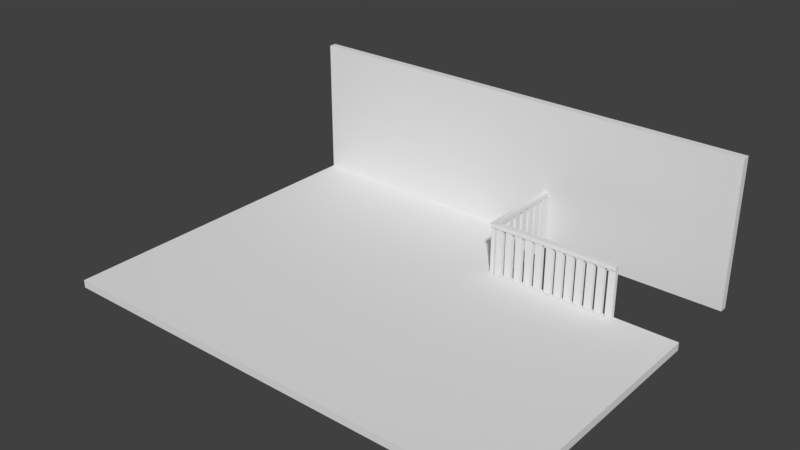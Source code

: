# Source: ParedSueloEscDer.blend  (saved by Blender 2.78.0; exported with 4.5.12 LTS)
import bpy
from mathutils import Matrix  # noqa: F401  (used for matrix-valued properties, if any)

bpy.ops.wm.read_factory_settings(use_empty=True)
scene = bpy.context.scene
scene.name = 'Scene'

# ---- collections
col_collection_1 = bpy.data.collections.new('Collection 1'); scene.collection.children.link(col_collection_1)

# ---- world
world_world = bpy.data.worlds.new('World'); scene.world = world_world
world_world.color = (0.05088, 0.05088, 0.05088)
world_world.use_sun_shadow = False
world_world.sun_shadow_jitter_overblur = 0.0
world_world.cycles.sampling_method = 'MANUAL'

# ---- meshes
me_cube_027 = bpy.data.meshes.new('Cube.027')
me_cube_027.from_pydata([(-1.0, -1.0, -1.0), (-1.0, -1.0, 1.0), (-1.0, 1.0, -1.0), (-1.0, 1.0, 1.0), (1.0, -1.0, -1.0), (1.0, -1.0, 1.0), (1.0, 1.0, -1.0), (1.0, 1.0, 1.0)], [], [(0, 1, 3, 2), (2, 3, 7, 6), (6, 7, 5, 4), (4, 5, 1, 0), (2, 6, 4, 0), (7, 3, 1, 5)])
me_cube_027.use_remesh_preserve_volume = False
me_cube_027.use_remesh_preserve_attributes = False
me_cube_027.use_mirror_vertex_groups = False
me_cube_027.update()
me_cube_001 = bpy.data.meshes.new('Cube.001')
me_cube_001.from_pydata([(-1.0, -1.0, -1.0), (-1.0, -1.0, 1.0), (-1.0, 1.0, -1.0), (-1.0, 1.0, 1.0), (1.0, -1.0, -1.0), (1.0, -1.0, 1.0), (1.0, 1.0, -1.0), (1.0, 1.0, 1.0)], [], [(0, 1, 3, 2), (2, 3, 7, 6), (6, 7, 5, 4), (4, 5, 1, 0), (2, 6, 4, 0), (7, 3, 1, 5)])
me_cube_001.use_remesh_preserve_volume = False
me_cube_001.use_remesh_preserve_attributes = False
me_cube_001.use_mirror_vertex_groups = False
me_cube_001.update()
me_cube = bpy.data.meshes.new('Cube')
me_cube.from_pydata([(-1.664, -0.9373, -1.0), (-1.664, -0.9373, 1.0), (-1.664, 1.063, -1.0), (-1.664, 1.063, 1.0), (0.3362, -0.9373, -1.0), (0.3362, -0.9373, 1.0), (0.3362, 1.063, -1.0), (0.3362, 1.063, 1.0), (-1.664, 0.4059, -1.0), (-1.664, 0.4059, 1.0), (0.3362, 0.4059, -1.0), (0.3362, 0.4059, 1.0), (0.3362, 0.4059, 1.0), (0.3362, -0.9373, 1.0), (0.3362, -0.9373, -1.0), (0.3362, 0.4059, -1.0), (1.655, 0.4059, 1.0), (1.655, -0.9373, 1.0), (1.655, -0.9373, -1.0), (1.655, 0.4059, -1.0), (-1.664, -1.485, -1.0), (-1.664, -1.485, 1.0), (0.3362, -1.485, 1.0), (0.3362, -1.485, -1.0), (0.3362, -1.485, 1.0), (0.3362, -1.485, -1.0), (1.655, -1.485, 1.0), (1.655, -1.485, -1.0)], [], [(8, 9, 3, 2), (2, 3, 7, 6), (11, 5, 13, 12), (1, 0, 20, 21), (8, 10, 4, 0), (11, 9, 1, 5), (7, 3, 9, 11), (2, 6, 10, 8), (6, 7, 11, 10), (0, 1, 9, 8), (14, 15, 19, 18), (5, 4, 14, 13), (10, 11, 12, 15), (4, 10, 15, 14), (19, 16, 17, 18), (12, 13, 17, 16), (15, 12, 16, 19), (17, 13, 24, 26), (23, 22, 21, 20), (24, 25, 27, 26), (13, 14, 25, 24), (0, 4, 23, 20), (14, 18, 27, 25), (5, 1, 21, 22), (4, 5, 22, 23), (18, 17, 26, 27)])
me_cube.use_remesh_preserve_volume = False
me_cube.use_remesh_preserve_attributes = False
me_cube.use_mirror_vertex_groups = False
me_cube.update()
me_cube_004 = bpy.data.meshes.new('Cube.004')
me_cube_004.from_pydata([(-1.0, -1.0, -1.0), (-1.0, -1.0, 1.0), (-1.0, 1.0, -1.0), (-1.0, 1.0, 1.0), (1.0, -1.0, -1.0), (1.0, -1.0, 1.0), (1.0, 1.0, -1.0), (1.0, 1.0, 1.0)], [], [(0, 1, 3, 2), (2, 3, 7, 6), (6, 7, 5, 4), (4, 5, 1, 0), (2, 6, 4, 0), (7, 3, 1, 5)])
me_cube_004.use_remesh_preserve_volume = False
me_cube_004.use_remesh_preserve_attributes = False
me_cube_004.use_mirror_vertex_groups = False
me_cube_004.update()
me_cube_002 = bpy.data.meshes.new('Cube.002')
me_cube_002.from_pydata([(-1.0, -1.0, -1.0), (-1.0, -1.0, 1.0), (-1.0, 1.0, -1.0), (-1.0, 1.0, 1.0), (1.0, -1.0, -1.0), (1.0, -1.0, 1.0), (1.0, 1.0, -1.0), (1.0, 1.0, 1.0)], [], [(0, 1, 3, 2), (2, 3, 7, 6), (6, 7, 5, 4), (4, 5, 1, 0), (2, 6, 4, 0), (7, 3, 1, 5)])
me_cube_002.use_remesh_preserve_volume = False
me_cube_002.use_remesh_preserve_attributes = False
me_cube_002.use_mirror_vertex_groups = False
me_cube_002.update()
me_cube_005 = bpy.data.meshes.new('Cube.005')
me_cube_005.from_pydata([(-1.0, -1.0, -1.0), (-1.0, -1.0, 1.0), (-1.0, 1.0, -1.0), (-1.0, 1.0, 1.0), (1.0, -1.0, -1.0), (1.0, -1.0, 1.0), (1.0, 1.0, -1.0), (1.0, 1.0, 1.0)], [], [(0, 1, 3, 2), (2, 3, 7, 6), (6, 7, 5, 4), (4, 5, 1, 0), (2, 6, 4, 0), (7, 3, 1, 5)])
me_cube_005.use_remesh_preserve_volume = False
me_cube_005.use_remesh_preserve_attributes = False
me_cube_005.use_mirror_vertex_groups = False
me_cube_005.update()
me_cube_006 = bpy.data.meshes.new('Cube.006')
me_cube_006.from_pydata([(-1.0, -1.0, -1.0), (-1.0, -1.0, 1.0), (-1.0, 1.0, -1.0), (-1.0, 1.0, 1.0), (1.0, -1.0, -1.0), (1.0, -1.0, 1.0), (1.0, 1.0, -1.0), (1.0, 1.0, 1.0)], [], [(0, 1, 3, 2), (2, 3, 7, 6), (6, 7, 5, 4), (4, 5, 1, 0), (2, 6, 4, 0), (7, 3, 1, 5)])
me_cube_006.use_remesh_preserve_volume = False
me_cube_006.use_remesh_preserve_attributes = False
me_cube_006.use_mirror_vertex_groups = False
me_cube_006.update()
me_cube_007 = bpy.data.meshes.new('Cube.007')
me_cube_007.from_pydata([(-1.0, -1.0, -1.0), (-1.0, -1.0, 1.0), (-1.0, 1.0, -1.0), (-1.0, 1.0, 1.0), (1.0, -1.0, -1.0), (1.0, -1.0, 1.0), (1.0, 1.0, -1.0), (1.0, 1.0, 1.0)], [], [(0, 1, 3, 2), (2, 3, 7, 6), (6, 7, 5, 4), (4, 5, 1, 0), (2, 6, 4, 0), (7, 3, 1, 5)])
me_cube_007.use_remesh_preserve_volume = False
me_cube_007.use_remesh_preserve_attributes = False
me_cube_007.use_mirror_vertex_groups = False
me_cube_007.update()
me_cube_008 = bpy.data.meshes.new('Cube.008')
me_cube_008.from_pydata([(-1.0, -1.0, -1.0), (-1.0, -1.0, 1.0), (-1.0, 1.0, -1.0), (-1.0, 1.0, 1.0), (1.0, -1.0, -1.0), (1.0, -1.0, 1.0), (1.0, 1.0, -1.0), (1.0, 1.0, 1.0)], [], [(0, 1, 3, 2), (2, 3, 7, 6), (6, 7, 5, 4), (4, 5, 1, 0), (2, 6, 4, 0), (7, 3, 1, 5)])
me_cube_008.use_remesh_preserve_volume = False
me_cube_008.use_remesh_preserve_attributes = False
me_cube_008.use_mirror_vertex_groups = False
me_cube_008.update()
me_cube_009 = bpy.data.meshes.new('Cube.009')
me_cube_009.from_pydata([(-1.0, -1.0, -1.0), (-1.0, -1.0, 1.0), (-1.0, 1.0, -1.0), (-1.0, 1.0, 1.0), (1.0, -1.0, -1.0), (1.0, -1.0, 1.0), (1.0, 1.0, -1.0), (1.0, 1.0, 1.0)], [], [(0, 1, 3, 2), (2, 3, 7, 6), (6, 7, 5, 4), (4, 5, 1, 0), (2, 6, 4, 0), (7, 3, 1, 5)])
me_cube_009.use_remesh_preserve_volume = False
me_cube_009.use_remesh_preserve_attributes = False
me_cube_009.use_mirror_vertex_groups = False
me_cube_009.update()
me_cube_010 = bpy.data.meshes.new('Cube.010')
me_cube_010.from_pydata([(-1.0, -1.0, -1.0), (-1.0, -1.0, 1.0), (-1.0, 1.0, -1.0), (-1.0, 1.0, 1.0), (1.0, -1.0, -1.0), (1.0, -1.0, 1.0), (1.0, 1.0, -1.0), (1.0, 1.0, 1.0)], [], [(0, 1, 3, 2), (2, 3, 7, 6), (6, 7, 5, 4), (4, 5, 1, 0), (2, 6, 4, 0), (7, 3, 1, 5)])
me_cube_010.use_remesh_preserve_volume = False
me_cube_010.use_remesh_preserve_attributes = False
me_cube_010.use_mirror_vertex_groups = False
me_cube_010.update()
me_cube_011 = bpy.data.meshes.new('Cube.011')
me_cube_011.from_pydata([(-1.0, -1.0, -1.0), (-1.0, -1.0, 1.0), (-1.0, 1.0, -1.0), (-1.0, 1.0, 1.0), (1.0, -1.0, -1.0), (1.0, -1.0, 1.0), (1.0, 1.0, -1.0), (1.0, 1.0, 1.0)], [], [(0, 1, 3, 2), (2, 3, 7, 6), (6, 7, 5, 4), (4, 5, 1, 0), (2, 6, 4, 0), (7, 3, 1, 5)])
me_cube_011.use_remesh_preserve_volume = False
me_cube_011.use_remesh_preserve_attributes = False
me_cube_011.use_mirror_vertex_groups = False
me_cube_011.update()
me_cube_012 = bpy.data.meshes.new('Cube.012')
me_cube_012.from_pydata([(-1.0, -1.0, -1.0), (-1.0, -1.0, 1.0), (-1.0, 1.0, -1.0), (-1.0, 1.0, 1.0), (1.0, -1.0, -1.0), (1.0, -1.0, 1.0), (1.0, 1.0, -1.0), (1.0, 1.0, 1.0)], [], [(0, 1, 3, 2), (2, 3, 7, 6), (6, 7, 5, 4), (4, 5, 1, 0), (2, 6, 4, 0), (7, 3, 1, 5)])
me_cube_012.use_remesh_preserve_volume = False
me_cube_012.use_remesh_preserve_attributes = False
me_cube_012.use_mirror_vertex_groups = False
me_cube_012.update()
me_cube_013 = bpy.data.meshes.new('Cube.013')
me_cube_013.from_pydata([(-1.0, -1.0, -1.0), (-1.0, -1.0, 1.0), (-1.0, 1.0, -1.0), (-1.0, 1.0, 1.0), (1.0, -1.0, -1.0), (1.0, -1.0, 1.0), (1.0, 1.0, -1.0), (1.0, 1.0, 1.0)], [], [(0, 1, 3, 2), (2, 3, 7, 6), (6, 7, 5, 4), (4, 5, 1, 0), (2, 6, 4, 0), (7, 3, 1, 5)])
me_cube_013.use_remesh_preserve_volume = False
me_cube_013.use_remesh_preserve_attributes = False
me_cube_013.use_mirror_vertex_groups = False
me_cube_013.update()
me_cube_014 = bpy.data.meshes.new('Cube.014')
me_cube_014.from_pydata([(-1.0, -1.0, -1.0), (-1.0, -1.0, 1.0), (-1.0, 1.0, -1.0), (-1.0, 1.0, 1.0), (1.0, -1.0, -1.0), (1.0, -1.0, 1.0), (1.0, 1.0, -1.0), (1.0, 1.0, 1.0)], [], [(0, 1, 3, 2), (2, 3, 7, 6), (6, 7, 5, 4), (4, 5, 1, 0), (2, 6, 4, 0), (7, 3, 1, 5)])
me_cube_014.use_remesh_preserve_volume = False
me_cube_014.use_remesh_preserve_attributes = False
me_cube_014.use_mirror_vertex_groups = False
me_cube_014.update()
me_cube_015 = bpy.data.meshes.new('Cube.015')
me_cube_015.from_pydata([(-1.0, -1.0, -1.0), (-1.0, -1.0, 1.0), (-1.0, 1.0, -1.0), (-1.0, 1.0, 1.0), (1.0, -1.0, -1.0), (1.0, -1.0, 1.0), (1.0, 1.0, -1.0), (1.0, 1.0, 1.0)], [], [(0, 1, 3, 2), (2, 3, 7, 6), (6, 7, 5, 4), (4, 5, 1, 0), (2, 6, 4, 0), (7, 3, 1, 5)])
me_cube_015.use_remesh_preserve_volume = False
me_cube_015.use_remesh_preserve_attributes = False
me_cube_015.use_mirror_vertex_groups = False
me_cube_015.update()
me_cube_016 = bpy.data.meshes.new('Cube.016')
me_cube_016.from_pydata([(-1.0, -1.0, -1.0), (-1.0, -1.0, 1.0), (-1.0, 1.0, -1.0), (-1.0, 1.0, 1.0), (1.0, -1.0, -1.0), (1.0, -1.0, 1.0), (1.0, 1.0, -1.0), (1.0, 1.0, 1.0)], [], [(0, 1, 3, 2), (2, 3, 7, 6), (6, 7, 5, 4), (4, 5, 1, 0), (2, 6, 4, 0), (7, 3, 1, 5)])
me_cube_016.use_remesh_preserve_volume = False
me_cube_016.use_remesh_preserve_attributes = False
me_cube_016.use_mirror_vertex_groups = False
me_cube_016.update()
me_cube_017 = bpy.data.meshes.new('Cube.017')
me_cube_017.from_pydata([(-1.0, -1.0, -1.0), (-1.0, -1.0, 1.0), (-1.0, 1.0, -1.0), (-1.0, 1.0, 1.0), (1.0, -1.0, -1.0), (1.0, -1.0, 1.0), (1.0, 1.0, -1.0), (1.0, 1.0, 1.0)], [], [(0, 1, 3, 2), (2, 3, 7, 6), (6, 7, 5, 4), (4, 5, 1, 0), (2, 6, 4, 0), (7, 3, 1, 5)])
me_cube_017.use_remesh_preserve_volume = False
me_cube_017.use_remesh_preserve_attributes = False
me_cube_017.use_mirror_vertex_groups = False
me_cube_017.update()
me_cube_018 = bpy.data.meshes.new('Cube.018')
me_cube_018.from_pydata([(-1.0, -1.0, -1.0), (-1.0, -1.0, 1.0), (-1.0, 1.0, -1.0), (-1.0, 1.0, 1.0), (1.0, -1.0, -1.0), (1.0, -1.0, 1.0), (1.0, 1.0, -1.0), (1.0, 1.0, 1.0)], [], [(0, 1, 3, 2), (2, 3, 7, 6), (6, 7, 5, 4), (4, 5, 1, 0), (2, 6, 4, 0), (7, 3, 1, 5)])
me_cube_018.use_remesh_preserve_volume = False
me_cube_018.use_remesh_preserve_attributes = False
me_cube_018.use_mirror_vertex_groups = False
me_cube_018.update()
me_cube_019 = bpy.data.meshes.new('Cube.019')
me_cube_019.from_pydata([(-1.0, -1.0, -1.0), (-1.0, -1.0, 1.0), (-1.0, 1.0, -1.0), (-1.0, 1.0, 1.0), (1.0, -1.0, -1.0), (1.0, -1.0, 1.0), (1.0, 1.0, -1.0), (1.0, 1.0, 1.0)], [], [(0, 1, 3, 2), (2, 3, 7, 6), (6, 7, 5, 4), (4, 5, 1, 0), (2, 6, 4, 0), (7, 3, 1, 5)])
me_cube_019.use_remesh_preserve_volume = False
me_cube_019.use_remesh_preserve_attributes = False
me_cube_019.use_mirror_vertex_groups = False
me_cube_019.update()
me_cube_020 = bpy.data.meshes.new('Cube.020')
me_cube_020.from_pydata([(-1.0, -1.0, -1.0), (-1.0, -1.0, 1.0), (-1.0, 1.0, -1.0), (-1.0, 1.0, 1.0), (1.0, -1.0, -1.0), (1.0, -1.0, 1.0), (1.0, 1.0, -1.0), (1.0, 1.0, 1.0)], [], [(0, 1, 3, 2), (2, 3, 7, 6), (6, 7, 5, 4), (4, 5, 1, 0), (2, 6, 4, 0), (7, 3, 1, 5)])
me_cube_020.use_remesh_preserve_volume = False
me_cube_020.use_remesh_preserve_attributes = False
me_cube_020.use_mirror_vertex_groups = False
me_cube_020.update()
me_cube_021 = bpy.data.meshes.new('Cube.021')
me_cube_021.from_pydata([(-1.0, -1.0, -1.0), (-1.0, -1.0, 1.0), (-1.0, 1.0, -1.0), (-1.0, 1.0, 1.0), (1.0, -1.0, -1.0), (1.0, -1.0, 1.0), (1.0, 1.0, -1.0), (1.0, 1.0, 1.0)], [], [(0, 1, 3, 2), (2, 3, 7, 6), (6, 7, 5, 4), (4, 5, 1, 0), (2, 6, 4, 0), (7, 3, 1, 5)])
me_cube_021.use_remesh_preserve_volume = False
me_cube_021.use_remesh_preserve_attributes = False
me_cube_021.use_mirror_vertex_groups = False
me_cube_021.update()
me_cube_022 = bpy.data.meshes.new('Cube.022')
me_cube_022.from_pydata([(-1.0, -1.0, -1.0), (-1.0, -1.0, 1.0), (-1.0, 1.0, -1.0), (-1.0, 1.0, 1.0), (1.0, -1.0, -1.0), (1.0, -1.0, 1.0), (1.0, 1.0, -1.0), (1.0, 1.0, 1.0)], [], [(0, 1, 3, 2), (2, 3, 7, 6), (6, 7, 5, 4), (4, 5, 1, 0), (2, 6, 4, 0), (7, 3, 1, 5)])
me_cube_022.use_remesh_preserve_volume = False
me_cube_022.use_remesh_preserve_attributes = False
me_cube_022.use_mirror_vertex_groups = False
me_cube_022.update()
me_cube_028 = bpy.data.meshes.new('Cube.028')
me_cube_028.from_pydata([(-1.0, -1.0, -1.0), (-1.0, -1.0, 1.0), (-1.0, 1.0, -1.0), (-1.0, 1.0, 1.0), (1.0, -1.0, -1.0), (1.0, -1.0, 1.0), (1.0, 1.0, -1.0), (1.0, 1.0, 1.0)], [], [(0, 1, 3, 2), (2, 3, 7, 6), (6, 7, 5, 4), (4, 5, 1, 0), (2, 6, 4, 0), (7, 3, 1, 5)])
me_cube_028.use_remesh_preserve_volume = False
me_cube_028.use_remesh_preserve_attributes = False
me_cube_028.use_mirror_vertex_groups = False
me_cube_028.update()

# ---- objects
ob_cube_022 = bpy.data.objects.new('Cube.022', me_cube_027)
ob_cube_001 = bpy.data.objects.new('Cube.001', me_cube_001)
ob_cube = bpy.data.objects.new('Cube', me_cube)
ob_cube_003 = bpy.data.objects.new('Cube.003', me_cube_004)
ob_cube_002 = bpy.data.objects.new('Cube.002', me_cube_002)
ob_cube_004 = bpy.data.objects.new('Cube.004', me_cube_005)
ob_cube_005 = bpy.data.objects.new('Cube.005', me_cube_006)
ob_cube_006 = bpy.data.objects.new('Cube.006', me_cube_007)
ob_cube_007 = bpy.data.objects.new('Cube.007', me_cube_008)
ob_cube_008 = bpy.data.objects.new('Cube.008', me_cube_009)
ob_cube_009 = bpy.data.objects.new('Cube.009', me_cube_010)
ob_cube_010 = bpy.data.objects.new('Cube.010', me_cube_011)
ob_cube_011 = bpy.data.objects.new('Cube.011', me_cube_012)
ob_cube_012 = bpy.data.objects.new('Cube.012', me_cube_013)
ob_cube_013 = bpy.data.objects.new('Cube.013', me_cube_014)
ob_cube_014 = bpy.data.objects.new('Cube.014', me_cube_015)
ob_cube_015 = bpy.data.objects.new('Cube.015', me_cube_016)
ob_cube_016 = bpy.data.objects.new('Cube.016', me_cube_017)
ob_cube_017 = bpy.data.objects.new('Cube.017', me_cube_018)
ob_cube_018 = bpy.data.objects.new('Cube.018', me_cube_019)
ob_cube_019 = bpy.data.objects.new('Cube.019', me_cube_020)
ob_cube_020 = bpy.data.objects.new('Cube.020', me_cube_021)
ob_cube_021 = bpy.data.objects.new('Cube.021', me_cube_022)
ob_cube_023 = bpy.data.objects.new('Cube.023', me_cube_028)

# ---- transforms, parenting, visibility, modifiers, constraints
ob_cube_022.location = (0.6498, 1.279, 0.7811)
ob_cube_022.scale = (0.0396, 0.6296, 0.0296)
ob_cube_022.lineart.crease_threshold = 0.0
ob_cube_001.location = (0.6524, 1.824, 0.4211)
ob_cube_001.scale = (-0.03, 0.05, 0.36)
ob_cube_001.lineart.crease_threshold = 0.0
ob_cube.location = (0.0, -0.05641, 0.0)
ob_cube.scale = (2.04, 1.948, 0.056)
ob_cube.lineart.crease_threshold = 0.0
ob_cube_003.location = (0.0, 1.962, 1.012)
ob_cube_003.rotation_euler = (1.571, -0.0, 0.0)
ob_cube_003.scale = (3.382, 1.068, 0.056)
ob_cube_003.lineart.crease_threshold = 0.0
ob_cube_002.location = (0.6524, 1.664, 0.4211)
ob_cube_002.scale = (-0.03, 0.05, 0.36)
ob_cube_002.lineart.crease_threshold = 0.0
ob_cube_004.location = (0.6524, 1.512, 0.4211)
ob_cube_004.scale = (-0.03, 0.05, 0.36)
ob_cube_004.lineart.crease_threshold = 0.0
ob_cube_005.location = (0.6524, 1.355, 0.4211)
ob_cube_005.scale = (-0.03, 0.05, 0.36)
ob_cube_005.lineart.crease_threshold = 0.0
ob_cube_006.location = (0.6524, 1.191, 0.4211)
ob_cube_006.scale = (-0.03, 0.05, 0.36)
ob_cube_006.lineart.crease_threshold = 0.0
ob_cube_007.location = (0.6524, 1.035, 0.4211)
ob_cube_007.scale = (-0.03, 0.05, 0.36)
ob_cube_007.lineart.crease_threshold = 0.0
ob_cube_008.location = (0.6524, 0.871, 0.4211)
ob_cube_008.scale = (-0.03, 0.05, 0.36)
ob_cube_008.lineart.crease_threshold = 0.0
ob_cube_009.location = (0.6524, 0.712, 0.4211)
ob_cube_009.scale = (-0.03, 0.05, 0.36)
ob_cube_009.lineart.crease_threshold = 0.0
ob_cube_010.location = (0.749, 0.6938, 0.4211)
ob_cube_010.rotation_euler = (0.0, -0.0, 1.571)
ob_cube_010.scale = (-0.03, 0.05, 0.36)
ob_cube_010.lineart.crease_threshold = 0.0
ob_cube_011.location = (0.8993, 0.6938, 0.4211)
ob_cube_011.rotation_euler = (0.0, -0.0, 1.571)
ob_cube_011.scale = (-0.03, 0.05, 0.36)
ob_cube_011.lineart.crease_threshold = 0.0
ob_cube_012.location = (1.053, 0.6938, 0.4211)
ob_cube_012.rotation_euler = (0.0, -0.0, 1.571)
ob_cube_012.scale = (-0.03, 0.05, 0.36)
ob_cube_012.lineart.crease_threshold = 0.0
ob_cube_013.location = (1.209, 0.6938, 0.4211)
ob_cube_013.rotation_euler = (0.0, -0.0, 1.571)
ob_cube_013.scale = (-0.03, 0.05, 0.36)
ob_cube_013.lineart.crease_threshold = 0.0
ob_cube_014.location = (1.362, 0.6938, 0.4211)
ob_cube_014.rotation_euler = (0.0, -0.0, 1.571)
ob_cube_014.scale = (-0.03, 0.05, 0.36)
ob_cube_014.lineart.crease_threshold = 0.0
ob_cube_015.location = (1.524, 0.6938, 0.4211)
ob_cube_015.rotation_euler = (0.0, -0.0, 1.571)
ob_cube_015.scale = (-0.03, 0.05, 0.36)
ob_cube_015.lineart.crease_threshold = 0.0
ob_cube_016.location = (1.674, 0.6938, 0.4211)
ob_cube_016.rotation_euler = (0.0, -0.0, 1.571)
ob_cube_016.scale = (-0.03, 0.05, 0.36)
ob_cube_016.lineart.crease_threshold = 0.0
ob_cube_017.location = (1.823, 0.6938, 0.4211)
ob_cube_017.rotation_euler = (0.0, -0.0, 1.571)
ob_cube_017.scale = (-0.03, 0.05, 0.36)
ob_cube_017.lineart.crease_threshold = 0.0
ob_cube_018.location = (1.973, 0.6938, 0.4211)
ob_cube_018.rotation_euler = (0.0, -0.0, 1.571)
ob_cube_018.scale = (-0.03, 0.05, 0.36)
ob_cube_018.lineart.crease_threshold = 0.0
ob_cube_019.location = (2.124, 0.6938, 0.4211)
ob_cube_019.rotation_euler = (0.0, -0.0, 1.571)
ob_cube_019.scale = (-0.03, 0.05, 0.36)
ob_cube_019.lineart.crease_threshold = 0.0
ob_cube_020.location = (2.277, 0.6938, 0.4211)
ob_cube_020.rotation_euler = (0.0, -0.0, 1.571)
ob_cube_020.scale = (-0.03, 0.05, 0.36)
ob_cube_020.lineart.crease_threshold = 0.0
ob_cube_021.location = (2.433, 0.6938, 0.4211)
ob_cube_021.rotation_euler = (0.0, -0.0, 1.571)
ob_cube_021.scale = (-0.03, 0.05, 0.36)
ob_cube_021.lineart.crease_threshold = 0.0
ob_cube_023.location = (1.585, 0.6882, 0.7811)
ob_cube_023.rotation_euler = (0.0, -0.0, 1.571)
ob_cube_023.scale = (0.0396, 0.8996, 0.0296)
ob_cube_023.lineart.crease_threshold = 0.0

# ---- collection membership
col_collection_1.objects.link(ob_cube_022)
col_collection_1.objects.link(ob_cube_001)
col_collection_1.objects.link(ob_cube)
col_collection_1.objects.link(ob_cube_003)
col_collection_1.objects.link(ob_cube_002)
col_collection_1.objects.link(ob_cube_004)
col_collection_1.objects.link(ob_cube_005)
col_collection_1.objects.link(ob_cube_006)
col_collection_1.objects.link(ob_cube_007)
col_collection_1.objects.link(ob_cube_008)
col_collection_1.objects.link(ob_cube_009)
col_collection_1.objects.link(ob_cube_010)
col_collection_1.objects.link(ob_cube_011)
col_collection_1.objects.link(ob_cube_012)
col_collection_1.objects.link(ob_cube_013)
col_collection_1.objects.link(ob_cube_014)
col_collection_1.objects.link(ob_cube_015)
col_collection_1.objects.link(ob_cube_016)
col_collection_1.objects.link(ob_cube_017)
col_collection_1.objects.link(ob_cube_018)
col_collection_1.objects.link(ob_cube_019)
col_collection_1.objects.link(ob_cube_020)
col_collection_1.objects.link(ob_cube_021)
col_collection_1.objects.link(ob_cube_023)

# ---- scene / render settings (as saved in the file)
scene.frame_start = 1; scene.frame_end = 250; scene.frame_set(6)
scene.render.engine = 'BLENDER_EEVEE_NEXT'
scene.render.resolution_percentage = 50
scene.render.dither_intensity = 0.0
scene.cycles.use_denoising = False
scene.cycles.samples = 128
scene.cycles.sampling_pattern = 'TABULATED_SOBOL'
scene.cycles.light_sampling_threshold = 0.0
scene.cycles.use_adaptive_sampling = False
scene.cycles.use_light_tree = False
scene.cycles.blur_glossy = 0.0
scene.cycles.sample_clamp_indirect = 0.0
scene.view_settings.view_transform = 'Standard'
bpy.context.view_layer.update()

# ---- added for rendering (the .blend has no active camera and no usable light): camera, sun
cam_auto = bpy.data.cameras.new('AutoCamera')
cam_auto.lens = 50.0
cam_auto.sensor_width = 36.0
cam_auto.clip_end = 1000.0
ob_auto_camera = bpy.data.objects.new('AutoCamera', cam_auto)
scene.collection.objects.link(ob_auto_camera)
ob_auto_camera.location = (8.01549, -10.0915, 7.4292)
ob_auto_camera.rotation_euler = (1.09748, -7.21219e-08, 0.694738)
scene.camera = ob_auto_camera
light_auto_sun = bpy.data.lights.new('AutoSun', 'SUN')
light_auto_sun.energy = 3.0
light_auto_sun.angle = 0.0523599
ob_auto_sun = bpy.data.objects.new('AutoSun', light_auto_sun)
scene.collection.objects.link(ob_auto_sun)
ob_auto_sun.rotation_euler = (0.872665, 0.174533, 0.523599)
bpy.context.view_layer.update()
